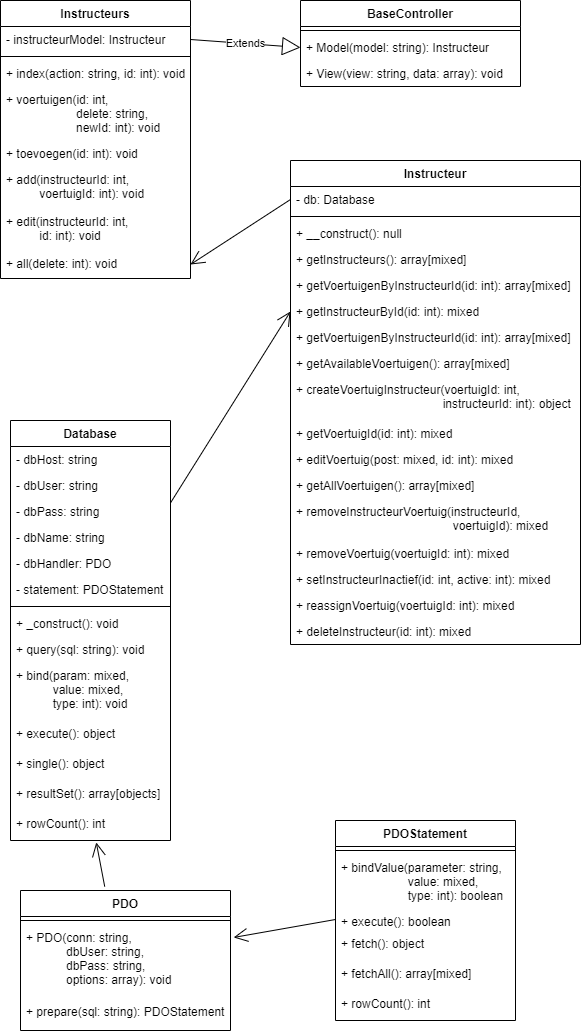

The diagram above was exported from draw.io. Its source (the exported page's mxGraphModel, read from the mxfile embedded in the PNG):
<mxGraphModel dx="1290" dy="550" grid="1" gridSize="10" guides="1" tooltips="1" connect="1" arrows="1" fold="1" page="1" pageScale="1" pageWidth="827" pageHeight="1169" math="0" shadow="0">
  <root>
    <mxCell id="0" />
    <mxCell id="1" parent="0" />
    <mxCell id="rOm98iSg-Fyw3mDEt41O-1" value="Instructeurs" style="swimlane;fontStyle=1;align=center;verticalAlign=top;childLayout=stackLayout;horizontal=1;startSize=26;horizontalStack=0;resizeParent=1;resizeParentMax=0;resizeLast=0;collapsible=1;marginBottom=0;" parent="1" vertex="1">
      <mxGeometry x="30" y="50" width="190" height="278" as="geometry" />
    </mxCell>
    <mxCell id="rOm98iSg-Fyw3mDEt41O-2" value="- instructeurModel: Instructeur" style="text;strokeColor=none;fillColor=none;align=left;verticalAlign=top;spacingLeft=4;spacingRight=4;overflow=hidden;rotatable=0;points=[[0,0.5],[1,0.5]];portConstraint=eastwest;" parent="rOm98iSg-Fyw3mDEt41O-1" vertex="1">
      <mxGeometry y="26" width="190" height="26" as="geometry" />
    </mxCell>
    <mxCell id="rOm98iSg-Fyw3mDEt41O-3" value="" style="line;strokeWidth=1;fillColor=none;align=left;verticalAlign=middle;spacingTop=-1;spacingLeft=3;spacingRight=3;rotatable=0;labelPosition=right;points=[];portConstraint=eastwest;strokeColor=inherit;" parent="rOm98iSg-Fyw3mDEt41O-1" vertex="1">
      <mxGeometry y="52" width="190" height="8" as="geometry" />
    </mxCell>
    <mxCell id="rOm98iSg-Fyw3mDEt41O-41" value="+ index(action: string, id: int): void" style="text;strokeColor=none;fillColor=none;align=left;verticalAlign=top;spacingLeft=4;spacingRight=4;overflow=hidden;rotatable=0;points=[[0,0.5],[1,0.5]];portConstraint=eastwest;" parent="rOm98iSg-Fyw3mDEt41O-1" vertex="1">
      <mxGeometry y="60" width="190" height="26" as="geometry" />
    </mxCell>
    <mxCell id="rOm98iSg-Fyw3mDEt41O-42" value="+ voertuigen(id: int, &#10;                     delete: string, &#10;                     newId: int): void" style="text;strokeColor=none;fillColor=none;align=left;verticalAlign=top;spacingLeft=4;spacingRight=4;overflow=hidden;rotatable=0;points=[[0,0.5],[1,0.5]];portConstraint=eastwest;" parent="rOm98iSg-Fyw3mDEt41O-1" vertex="1">
      <mxGeometry y="86" width="190" height="54" as="geometry" />
    </mxCell>
    <mxCell id="rOm98iSg-Fyw3mDEt41O-43" value="+ toevoegen(id: int): void" style="text;strokeColor=none;fillColor=none;align=left;verticalAlign=top;spacingLeft=4;spacingRight=4;overflow=hidden;rotatable=0;points=[[0,0.5],[1,0.5]];portConstraint=eastwest;" parent="rOm98iSg-Fyw3mDEt41O-1" vertex="1">
      <mxGeometry y="140" width="190" height="26" as="geometry" />
    </mxCell>
    <mxCell id="BcTBJ9oSklnifBSuLKjD-35" value="+ add(instructeurId: int,&#10;          voertuigId: int): void" style="text;strokeColor=none;fillColor=none;align=left;verticalAlign=top;spacingLeft=4;spacingRight=4;overflow=hidden;rotatable=0;points=[[0,0.5],[1,0.5]];portConstraint=eastwest;" parent="rOm98iSg-Fyw3mDEt41O-1" vertex="1">
      <mxGeometry y="166" width="190" height="42" as="geometry" />
    </mxCell>
    <mxCell id="BcTBJ9oSklnifBSuLKjD-36" value="+ edit(instructeurId: int,&#10;          id: int): void" style="text;strokeColor=none;fillColor=none;align=left;verticalAlign=top;spacingLeft=4;spacingRight=4;overflow=hidden;rotatable=0;points=[[0,0.5],[1,0.5]];portConstraint=eastwest;" parent="rOm98iSg-Fyw3mDEt41O-1" vertex="1">
      <mxGeometry y="208" width="190" height="42" as="geometry" />
    </mxCell>
    <mxCell id="rOm98iSg-Fyw3mDEt41O-4" value="+ all(delete: int): void" style="text;strokeColor=none;fillColor=none;align=left;verticalAlign=top;spacingLeft=4;spacingRight=4;overflow=hidden;rotatable=0;points=[[0,0.5],[1,0.5]];portConstraint=eastwest;" parent="rOm98iSg-Fyw3mDEt41O-1" vertex="1">
      <mxGeometry y="250" width="190" height="28" as="geometry" />
    </mxCell>
    <mxCell id="rOm98iSg-Fyw3mDEt41O-9" value="BaseController" style="swimlane;fontStyle=1;align=center;verticalAlign=top;childLayout=stackLayout;horizontal=1;startSize=26;horizontalStack=0;resizeParent=1;resizeParentMax=0;resizeLast=0;collapsible=1;marginBottom=0;" parent="1" vertex="1">
      <mxGeometry x="330" y="50" width="220" height="86" as="geometry" />
    </mxCell>
    <mxCell id="rOm98iSg-Fyw3mDEt41O-11" value="" style="line;strokeWidth=1;fillColor=none;align=left;verticalAlign=middle;spacingTop=-1;spacingLeft=3;spacingRight=3;rotatable=0;labelPosition=right;points=[];portConstraint=eastwest;strokeColor=inherit;" parent="rOm98iSg-Fyw3mDEt41O-9" vertex="1">
      <mxGeometry y="26" width="220" height="8" as="geometry" />
    </mxCell>
    <mxCell id="rOm98iSg-Fyw3mDEt41O-12" value="+ Model(model: string): Instructeur" style="text;strokeColor=none;fillColor=none;align=left;verticalAlign=top;spacingLeft=4;spacingRight=4;overflow=hidden;rotatable=0;points=[[0,0.5],[1,0.5]];portConstraint=eastwest;" parent="rOm98iSg-Fyw3mDEt41O-9" vertex="1">
      <mxGeometry y="34" width="220" height="26" as="geometry" />
    </mxCell>
    <mxCell id="5FKfgBpuZkFQbaVboKIa-2" value="+ View(view: string, data: array): void" style="text;strokeColor=none;fillColor=none;align=left;verticalAlign=top;spacingLeft=4;spacingRight=4;overflow=hidden;rotatable=0;points=[[0,0.5],[1,0.5]];portConstraint=eastwest;" parent="rOm98iSg-Fyw3mDEt41O-9" vertex="1">
      <mxGeometry y="60" width="220" height="26" as="geometry" />
    </mxCell>
    <mxCell id="rOm98iSg-Fyw3mDEt41O-17" value="Database" style="swimlane;fontStyle=1;align=center;verticalAlign=top;childLayout=stackLayout;horizontal=1;startSize=26;horizontalStack=0;resizeParent=1;resizeParentMax=0;resizeLast=0;collapsible=1;marginBottom=0;" parent="1" vertex="1">
      <mxGeometry x="40" y="470" width="160" height="420" as="geometry" />
    </mxCell>
    <mxCell id="rOm98iSg-Fyw3mDEt41O-18" value="- dbHost: string" style="text;strokeColor=none;fillColor=none;align=left;verticalAlign=top;spacingLeft=4;spacingRight=4;overflow=hidden;rotatable=0;points=[[0,0.5],[1,0.5]];portConstraint=eastwest;" parent="rOm98iSg-Fyw3mDEt41O-17" vertex="1">
      <mxGeometry y="26" width="160" height="26" as="geometry" />
    </mxCell>
    <mxCell id="rOm98iSg-Fyw3mDEt41O-29" value="- dbUser: string" style="text;strokeColor=none;fillColor=none;align=left;verticalAlign=top;spacingLeft=4;spacingRight=4;overflow=hidden;rotatable=0;points=[[0,0.5],[1,0.5]];portConstraint=eastwest;" parent="rOm98iSg-Fyw3mDEt41O-17" vertex="1">
      <mxGeometry y="52" width="160" height="26" as="geometry" />
    </mxCell>
    <mxCell id="rOm98iSg-Fyw3mDEt41O-30" value="- dbPass: string" style="text;strokeColor=none;fillColor=none;align=left;verticalAlign=top;spacingLeft=4;spacingRight=4;overflow=hidden;rotatable=0;points=[[0,0.5],[1,0.5]];portConstraint=eastwest;" parent="rOm98iSg-Fyw3mDEt41O-17" vertex="1">
      <mxGeometry y="78" width="160" height="26" as="geometry" />
    </mxCell>
    <mxCell id="rOm98iSg-Fyw3mDEt41O-31" value="- dbName: string" style="text;strokeColor=none;fillColor=none;align=left;verticalAlign=top;spacingLeft=4;spacingRight=4;overflow=hidden;rotatable=0;points=[[0,0.5],[1,0.5]];portConstraint=eastwest;" parent="rOm98iSg-Fyw3mDEt41O-17" vertex="1">
      <mxGeometry y="104" width="160" height="26" as="geometry" />
    </mxCell>
    <mxCell id="rOm98iSg-Fyw3mDEt41O-36" value="- dbHandler: PDO" style="text;strokeColor=none;fillColor=none;align=left;verticalAlign=top;spacingLeft=4;spacingRight=4;overflow=hidden;rotatable=0;points=[[0,0.5],[1,0.5]];portConstraint=eastwest;" parent="rOm98iSg-Fyw3mDEt41O-17" vertex="1">
      <mxGeometry y="130" width="160" height="26" as="geometry" />
    </mxCell>
    <mxCell id="rOm98iSg-Fyw3mDEt41O-35" value="- statement: PDOStatement" style="text;strokeColor=none;fillColor=none;align=left;verticalAlign=top;spacingLeft=4;spacingRight=4;overflow=hidden;rotatable=0;points=[[0,0.5],[1,0.5]];portConstraint=eastwest;" parent="rOm98iSg-Fyw3mDEt41O-17" vertex="1">
      <mxGeometry y="156" width="160" height="26" as="geometry" />
    </mxCell>
    <mxCell id="rOm98iSg-Fyw3mDEt41O-19" value="" style="line;strokeWidth=1;fillColor=none;align=left;verticalAlign=middle;spacingTop=-1;spacingLeft=3;spacingRight=3;rotatable=0;labelPosition=right;points=[];portConstraint=eastwest;strokeColor=inherit;" parent="rOm98iSg-Fyw3mDEt41O-17" vertex="1">
      <mxGeometry y="182" width="160" height="8" as="geometry" />
    </mxCell>
    <mxCell id="rOm98iSg-Fyw3mDEt41O-20" value="+ _construct(): void" style="text;strokeColor=none;fillColor=none;align=left;verticalAlign=top;spacingLeft=4;spacingRight=4;overflow=hidden;rotatable=0;points=[[0,0.5],[1,0.5]];portConstraint=eastwest;" parent="rOm98iSg-Fyw3mDEt41O-17" vertex="1">
      <mxGeometry y="190" width="160" height="26" as="geometry" />
    </mxCell>
    <mxCell id="5FKfgBpuZkFQbaVboKIa-3" value="+ query(sql: string): void" style="text;strokeColor=none;fillColor=none;align=left;verticalAlign=top;spacingLeft=4;spacingRight=4;overflow=hidden;rotatable=0;points=[[0,0.5],[1,0.5]];portConstraint=eastwest;" parent="rOm98iSg-Fyw3mDEt41O-17" vertex="1">
      <mxGeometry y="216" width="160" height="26" as="geometry" />
    </mxCell>
    <mxCell id="5FKfgBpuZkFQbaVboKIa-4" value="+ bind(param: mixed, &#10;           value: mixed,&#10;           type: int): void" style="text;strokeColor=none;fillColor=none;align=left;verticalAlign=top;spacingLeft=4;spacingRight=4;overflow=hidden;rotatable=0;points=[[0,0.5],[1,0.5]];portConstraint=eastwest;" parent="rOm98iSg-Fyw3mDEt41O-17" vertex="1">
      <mxGeometry y="242" width="160" height="58" as="geometry" />
    </mxCell>
    <mxCell id="5FKfgBpuZkFQbaVboKIa-7" value="+ execute(): object" style="text;strokeColor=none;fillColor=none;align=left;verticalAlign=top;spacingLeft=4;spacingRight=4;overflow=hidden;rotatable=0;points=[[0,0.5],[1,0.5]];portConstraint=eastwest;" parent="rOm98iSg-Fyw3mDEt41O-17" vertex="1">
      <mxGeometry y="300" width="160" height="30" as="geometry" />
    </mxCell>
    <mxCell id="5FKfgBpuZkFQbaVboKIa-8" value="+ single(): object" style="text;strokeColor=none;fillColor=none;align=left;verticalAlign=top;spacingLeft=4;spacingRight=4;overflow=hidden;rotatable=0;points=[[0,0.5],[1,0.5]];portConstraint=eastwest;" parent="rOm98iSg-Fyw3mDEt41O-17" vertex="1">
      <mxGeometry y="330" width="160" height="30" as="geometry" />
    </mxCell>
    <mxCell id="5FKfgBpuZkFQbaVboKIa-9" value="+ resultSet(): array[objects]" style="text;strokeColor=none;fillColor=none;align=left;verticalAlign=top;spacingLeft=4;spacingRight=4;overflow=hidden;rotatable=0;points=[[0,0.5],[1,0.5]];portConstraint=eastwest;" parent="rOm98iSg-Fyw3mDEt41O-17" vertex="1">
      <mxGeometry y="360" width="160" height="30" as="geometry" />
    </mxCell>
    <mxCell id="BcTBJ9oSklnifBSuLKjD-3" value="+ rowCount(): int" style="text;strokeColor=none;fillColor=none;align=left;verticalAlign=top;spacingLeft=4;spacingRight=4;overflow=hidden;rotatable=0;points=[[0,0.5],[1,0.5]];portConstraint=eastwest;" parent="rOm98iSg-Fyw3mDEt41O-17" vertex="1">
      <mxGeometry y="390" width="160" height="30" as="geometry" />
    </mxCell>
    <mxCell id="rOm98iSg-Fyw3mDEt41O-21" value="Instructeur" style="swimlane;fontStyle=1;align=center;verticalAlign=top;childLayout=stackLayout;horizontal=1;startSize=26;horizontalStack=0;resizeParent=1;resizeParentMax=0;resizeLast=0;collapsible=1;marginBottom=0;" parent="1" vertex="1">
      <mxGeometry x="320" y="210" width="290" height="484" as="geometry" />
    </mxCell>
    <mxCell id="rOm98iSg-Fyw3mDEt41O-22" value="- db: Database" style="text;strokeColor=none;fillColor=none;align=left;verticalAlign=top;spacingLeft=4;spacingRight=4;overflow=hidden;rotatable=0;points=[[0,0.5],[1,0.5]];portConstraint=eastwest;" parent="rOm98iSg-Fyw3mDEt41O-21" vertex="1">
      <mxGeometry y="26" width="290" height="26" as="geometry" />
    </mxCell>
    <mxCell id="rOm98iSg-Fyw3mDEt41O-23" value="" style="line;strokeWidth=1;fillColor=none;align=left;verticalAlign=middle;spacingTop=-1;spacingLeft=3;spacingRight=3;rotatable=0;labelPosition=right;points=[];portConstraint=eastwest;strokeColor=inherit;" parent="rOm98iSg-Fyw3mDEt41O-21" vertex="1">
      <mxGeometry y="52" width="290" height="8" as="geometry" />
    </mxCell>
    <mxCell id="rOm98iSg-Fyw3mDEt41O-24" value="+ __construct(): null" style="text;strokeColor=none;fillColor=none;align=left;verticalAlign=top;spacingLeft=4;spacingRight=4;overflow=hidden;rotatable=0;points=[[0,0.5],[1,0.5]];portConstraint=eastwest;" parent="rOm98iSg-Fyw3mDEt41O-21" vertex="1">
      <mxGeometry y="60" width="290" height="26" as="geometry" />
    </mxCell>
    <mxCell id="5FKfgBpuZkFQbaVboKIa-16" value="+ getInstructeurs(): array[mixed]" style="text;strokeColor=none;fillColor=none;align=left;verticalAlign=top;spacingLeft=4;spacingRight=4;overflow=hidden;rotatable=0;points=[[0,0.5],[1,0.5]];portConstraint=eastwest;" parent="rOm98iSg-Fyw3mDEt41O-21" vertex="1">
      <mxGeometry y="86" width="290" height="26" as="geometry" />
    </mxCell>
    <mxCell id="5FKfgBpuZkFQbaVboKIa-17" value="+ getVoertuigenByInstructeurId(id: int): array[mixed]" style="text;strokeColor=none;fillColor=none;align=left;verticalAlign=top;spacingLeft=4;spacingRight=4;overflow=hidden;rotatable=0;points=[[0,0.5],[1,0.5]];portConstraint=eastwest;" parent="rOm98iSg-Fyw3mDEt41O-21" vertex="1">
      <mxGeometry y="112" width="290" height="26" as="geometry" />
    </mxCell>
    <mxCell id="5FKfgBpuZkFQbaVboKIa-20" value="+ getInstructeurById(id: int): mixed" style="text;strokeColor=none;fillColor=none;align=left;verticalAlign=top;spacingLeft=4;spacingRight=4;overflow=hidden;rotatable=0;points=[[0,0.5],[1,0.5]];portConstraint=eastwest;" parent="rOm98iSg-Fyw3mDEt41O-21" vertex="1">
      <mxGeometry y="138" width="290" height="26" as="geometry" />
    </mxCell>
    <mxCell id="5FKfgBpuZkFQbaVboKIa-21" value="+ getVoertuigenByInstructeurId(id: int): array[mixed]" style="text;strokeColor=none;fillColor=none;align=left;verticalAlign=top;spacingLeft=4;spacingRight=4;overflow=hidden;rotatable=0;points=[[0,0.5],[1,0.5]];portConstraint=eastwest;" parent="rOm98iSg-Fyw3mDEt41O-21" vertex="1">
      <mxGeometry y="164" width="290" height="26" as="geometry" />
    </mxCell>
    <mxCell id="5FKfgBpuZkFQbaVboKIa-22" value="+ getAvailableVoertuigen(): array[mixed]" style="text;strokeColor=none;fillColor=none;align=left;verticalAlign=top;spacingLeft=4;spacingRight=4;overflow=hidden;rotatable=0;points=[[0,0.5],[1,0.5]];portConstraint=eastwest;" parent="rOm98iSg-Fyw3mDEt41O-21" vertex="1">
      <mxGeometry y="190" width="290" height="26" as="geometry" />
    </mxCell>
    <mxCell id="5FKfgBpuZkFQbaVboKIa-23" value="+ createVoertuigInstructeur(voertuigId: int,&#10;                                            instructeurId: int): object" style="text;strokeColor=none;fillColor=none;align=left;verticalAlign=top;spacingLeft=4;spacingRight=4;overflow=hidden;rotatable=0;points=[[0,0.5],[1,0.5]];portConstraint=eastwest;" parent="rOm98iSg-Fyw3mDEt41O-21" vertex="1">
      <mxGeometry y="216" width="290" height="44" as="geometry" />
    </mxCell>
    <mxCell id="BcTBJ9oSklnifBSuLKjD-28" value="+ getVoertuigId(id: int): mixed" style="text;strokeColor=none;fillColor=none;align=left;verticalAlign=top;spacingLeft=4;spacingRight=4;overflow=hidden;rotatable=0;points=[[0,0.5],[1,0.5]];portConstraint=eastwest;" parent="rOm98iSg-Fyw3mDEt41O-21" vertex="1">
      <mxGeometry y="260" width="290" height="26" as="geometry" />
    </mxCell>
    <mxCell id="BcTBJ9oSklnifBSuLKjD-29" value="+ editVoertuig(post: mixed, id: int): mixed" style="text;strokeColor=none;fillColor=none;align=left;verticalAlign=top;spacingLeft=4;spacingRight=4;overflow=hidden;rotatable=0;points=[[0,0.5],[1,0.5]];portConstraint=eastwest;" parent="rOm98iSg-Fyw3mDEt41O-21" vertex="1">
      <mxGeometry y="286" width="290" height="26" as="geometry" />
    </mxCell>
    <mxCell id="BcTBJ9oSklnifBSuLKjD-30" value="+ getAllVoertuigen(): array[mixed]" style="text;strokeColor=none;fillColor=none;align=left;verticalAlign=top;spacingLeft=4;spacingRight=4;overflow=hidden;rotatable=0;points=[[0,0.5],[1,0.5]];portConstraint=eastwest;" parent="rOm98iSg-Fyw3mDEt41O-21" vertex="1">
      <mxGeometry y="312" width="290" height="26" as="geometry" />
    </mxCell>
    <mxCell id="BcTBJ9oSklnifBSuLKjD-31" value="+ removeInstructeurVoertuig(instructeurId,&#10;                                               voertuigId): mixed" style="text;strokeColor=none;fillColor=none;align=left;verticalAlign=top;spacingLeft=4;spacingRight=4;overflow=hidden;rotatable=0;points=[[0,0.5],[1,0.5]];portConstraint=eastwest;" parent="rOm98iSg-Fyw3mDEt41O-21" vertex="1">
      <mxGeometry y="338" width="290" height="42" as="geometry" />
    </mxCell>
    <mxCell id="BcTBJ9oSklnifBSuLKjD-32" value="+ removeVoertuig(voertuigId: int): mixed" style="text;strokeColor=none;fillColor=none;align=left;verticalAlign=top;spacingLeft=4;spacingRight=4;overflow=hidden;rotatable=0;points=[[0,0.5],[1,0.5]];portConstraint=eastwest;" parent="rOm98iSg-Fyw3mDEt41O-21" vertex="1">
      <mxGeometry y="380" width="290" height="26" as="geometry" />
    </mxCell>
    <mxCell id="Ae6YWxGO-35KnB3N0FbK-1" value="+ setInstructeurInactief(id: int, active: int): mixed" style="text;strokeColor=none;fillColor=none;align=left;verticalAlign=top;spacingLeft=4;spacingRight=4;overflow=hidden;rotatable=0;points=[[0,0.5],[1,0.5]];portConstraint=eastwest;" parent="rOm98iSg-Fyw3mDEt41O-21" vertex="1">
      <mxGeometry y="406" width="290" height="26" as="geometry" />
    </mxCell>
    <mxCell id="Ae6YWxGO-35KnB3N0FbK-2" value="+ reassignVoertuig(voertuigId: int): mixed" style="text;strokeColor=none;fillColor=none;align=left;verticalAlign=top;spacingLeft=4;spacingRight=4;overflow=hidden;rotatable=0;points=[[0,0.5],[1,0.5]];portConstraint=eastwest;" parent="rOm98iSg-Fyw3mDEt41O-21" vertex="1">
      <mxGeometry y="432" width="290" height="26" as="geometry" />
    </mxCell>
    <mxCell id="0_gIbtLN03TXv62I0OrH-1" value="+ deleteInstructeur(id: int): mixed" style="text;strokeColor=none;fillColor=none;align=left;verticalAlign=top;spacingLeft=4;spacingRight=4;overflow=hidden;rotatable=0;points=[[0,0.5],[1,0.5]];portConstraint=eastwest;" parent="rOm98iSg-Fyw3mDEt41O-21" vertex="1">
      <mxGeometry y="458" width="290" height="26" as="geometry" />
    </mxCell>
    <mxCell id="rOm98iSg-Fyw3mDEt41O-25" value="PDO" style="swimlane;fontStyle=1;align=center;verticalAlign=top;childLayout=stackLayout;horizontal=1;startSize=26;horizontalStack=0;resizeParent=1;resizeParentMax=0;resizeLast=0;collapsible=1;marginBottom=0;" parent="1" vertex="1">
      <mxGeometry x="50" y="940" width="210" height="140" as="geometry" />
    </mxCell>
    <mxCell id="rOm98iSg-Fyw3mDEt41O-27" value="" style="line;strokeWidth=1;fillColor=none;align=left;verticalAlign=middle;spacingTop=-1;spacingLeft=3;spacingRight=3;rotatable=0;labelPosition=right;points=[];portConstraint=eastwest;strokeColor=inherit;" parent="rOm98iSg-Fyw3mDEt41O-25" vertex="1">
      <mxGeometry y="26" width="210" height="8" as="geometry" />
    </mxCell>
    <mxCell id="BcTBJ9oSklnifBSuLKjD-6" value="+ PDO(conn: string,&#10;            dbUser: string,&#10;            dbPass: string,&#10;            options: array): void" style="text;strokeColor=none;fillColor=none;align=left;verticalAlign=top;spacingLeft=4;spacingRight=4;overflow=hidden;rotatable=0;points=[[0,0.5],[1,0.5]];portConstraint=eastwest;" parent="rOm98iSg-Fyw3mDEt41O-25" vertex="1">
      <mxGeometry y="34" width="210" height="74" as="geometry" />
    </mxCell>
    <mxCell id="BcTBJ9oSklnifBSuLKjD-7" value="+ prepare(sql: string): PDOStatement" style="text;strokeColor=none;fillColor=none;align=left;verticalAlign=top;spacingLeft=4;spacingRight=4;overflow=hidden;rotatable=0;points=[[0,0.5],[1,0.5]];portConstraint=eastwest;" parent="rOm98iSg-Fyw3mDEt41O-25" vertex="1">
      <mxGeometry y="108" width="210" height="32" as="geometry" />
    </mxCell>
    <mxCell id="BcTBJ9oSklnifBSuLKjD-8" value="PDOStatement" style="swimlane;fontStyle=1;align=center;verticalAlign=top;childLayout=stackLayout;horizontal=1;startSize=26;horizontalStack=0;resizeParent=1;resizeParentMax=0;resizeLast=0;collapsible=1;marginBottom=0;" parent="1" vertex="1">
      <mxGeometry x="365" y="870" width="180" height="200" as="geometry" />
    </mxCell>
    <mxCell id="BcTBJ9oSklnifBSuLKjD-10" value="" style="line;strokeWidth=1;fillColor=none;align=left;verticalAlign=middle;spacingTop=-1;spacingLeft=3;spacingRight=3;rotatable=0;labelPosition=right;points=[];portConstraint=eastwest;strokeColor=inherit;" parent="BcTBJ9oSklnifBSuLKjD-8" vertex="1">
      <mxGeometry y="26" width="180" height="8" as="geometry" />
    </mxCell>
    <mxCell id="BcTBJ9oSklnifBSuLKjD-12" value="+ bindValue(parameter: string,&#10;                    value: mixed,&#10;                    type: int): boolean" style="text;strokeColor=none;fillColor=none;align=left;verticalAlign=top;spacingLeft=4;spacingRight=4;overflow=hidden;rotatable=0;points=[[0,0.5],[1,0.5]];portConstraint=eastwest;" parent="BcTBJ9oSklnifBSuLKjD-8" vertex="1">
      <mxGeometry y="34" width="180" height="54" as="geometry" />
    </mxCell>
    <mxCell id="BcTBJ9oSklnifBSuLKjD-13" value="+ execute(): boolean" style="text;strokeColor=none;fillColor=none;align=left;verticalAlign=top;spacingLeft=4;spacingRight=4;overflow=hidden;rotatable=0;points=[[0,0.5],[1,0.5]];portConstraint=eastwest;" parent="BcTBJ9oSklnifBSuLKjD-8" vertex="1">
      <mxGeometry y="88" width="180" height="22" as="geometry" />
    </mxCell>
    <mxCell id="BcTBJ9oSklnifBSuLKjD-14" value="+ fetch(): object" style="text;strokeColor=none;fillColor=none;align=left;verticalAlign=top;spacingLeft=4;spacingRight=4;overflow=hidden;rotatable=0;points=[[0,0.5],[1,0.5]];portConstraint=eastwest;" parent="BcTBJ9oSklnifBSuLKjD-8" vertex="1">
      <mxGeometry y="110" width="180" height="30" as="geometry" />
    </mxCell>
    <mxCell id="BcTBJ9oSklnifBSuLKjD-15" value="+ fetchAll(): array[mixed]" style="text;strokeColor=none;fillColor=none;align=left;verticalAlign=top;spacingLeft=4;spacingRight=4;overflow=hidden;rotatable=0;points=[[0,0.5],[1,0.5]];portConstraint=eastwest;" parent="BcTBJ9oSklnifBSuLKjD-8" vertex="1">
      <mxGeometry y="140" width="180" height="30" as="geometry" />
    </mxCell>
    <mxCell id="BcTBJ9oSklnifBSuLKjD-16" value="+ rowCount(): int" style="text;strokeColor=none;fillColor=none;align=left;verticalAlign=top;spacingLeft=4;spacingRight=4;overflow=hidden;rotatable=0;points=[[0,0.5],[1,0.5]];portConstraint=eastwest;" parent="BcTBJ9oSklnifBSuLKjD-8" vertex="1">
      <mxGeometry y="170" width="180" height="30" as="geometry" />
    </mxCell>
    <mxCell id="BcTBJ9oSklnifBSuLKjD-20" value="Extends" style="endArrow=block;endSize=16;endFill=0;html=1;rounded=0;exitX=1;exitY=0.5;exitDx=0;exitDy=0;entryX=0;entryY=0.5;entryDx=0;entryDy=0;" parent="1" source="rOm98iSg-Fyw3mDEt41O-2" target="rOm98iSg-Fyw3mDEt41O-12" edge="1">
      <mxGeometry width="160" relative="1" as="geometry">
        <mxPoint x="260" y="400" as="sourcePoint" />
        <mxPoint x="420" y="400" as="targetPoint" />
      </mxGeometry>
    </mxCell>
    <mxCell id="BcTBJ9oSklnifBSuLKjD-21" value="" style="endArrow=open;endFill=1;endSize=12;html=1;rounded=0;entryX=1;entryY=0.5;entryDx=0;entryDy=0;exitX=0;exitY=0.5;exitDx=0;exitDy=0;" parent="1" source="rOm98iSg-Fyw3mDEt41O-22" target="rOm98iSg-Fyw3mDEt41O-4" edge="1">
      <mxGeometry width="160" relative="1" as="geometry">
        <mxPoint x="260" y="400" as="sourcePoint" />
        <mxPoint x="420" y="400" as="targetPoint" />
      </mxGeometry>
    </mxCell>
    <mxCell id="BcTBJ9oSklnifBSuLKjD-23" value="" style="endArrow=open;endFill=1;endSize=12;html=1;rounded=0;entryX=0;entryY=0.5;entryDx=0;entryDy=0;" parent="1" source="rOm98iSg-Fyw3mDEt41O-17" target="5FKfgBpuZkFQbaVboKIa-20" edge="1">
      <mxGeometry width="160" relative="1" as="geometry">
        <mxPoint x="305" y="434" as="sourcePoint" />
        <mxPoint x="240" y="419" as="targetPoint" />
      </mxGeometry>
    </mxCell>
    <mxCell id="BcTBJ9oSklnifBSuLKjD-24" value="" style="endArrow=open;endFill=1;endSize=12;html=1;rounded=0;entryX=0.536;entryY=1.063;entryDx=0;entryDy=0;exitX=0.401;exitY=-0.028;exitDx=0;exitDy=0;entryPerimeter=0;exitPerimeter=0;" parent="1" source="rOm98iSg-Fyw3mDEt41O-25" target="BcTBJ9oSklnifBSuLKjD-3" edge="1">
      <mxGeometry width="160" relative="1" as="geometry">
        <mxPoint x="315" y="444" as="sourcePoint" />
        <mxPoint x="250" y="429" as="targetPoint" />
      </mxGeometry>
    </mxCell>
    <mxCell id="BcTBJ9oSklnifBSuLKjD-25" value="" style="endArrow=open;endFill=1;endSize=12;html=1;rounded=0;entryX=1.015;entryY=0.175;entryDx=0;entryDy=0;exitX=0;exitY=0.5;exitDx=0;exitDy=0;entryPerimeter=0;" parent="1" source="BcTBJ9oSklnifBSuLKjD-13" target="BcTBJ9oSklnifBSuLKjD-6" edge="1">
      <mxGeometry width="160" relative="1" as="geometry">
        <mxPoint x="325" y="454" as="sourcePoint" />
        <mxPoint x="260" y="439" as="targetPoint" />
      </mxGeometry>
    </mxCell>
  </root>
</mxGraphModel>